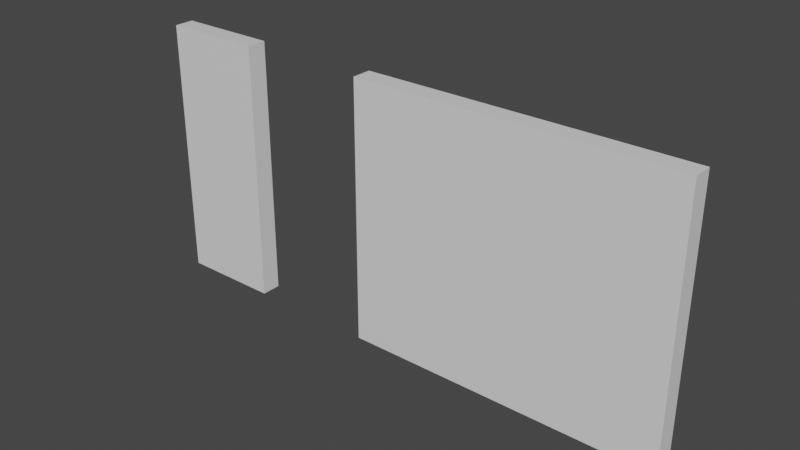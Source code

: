 # Source: Wall_With_Opening.blend  (saved by Blender 2.80.75; exported with 4.5.12 LTS)
import bpy
from mathutils import Matrix  # noqa: F401  (used for matrix-valued properties, if any)

bpy.ops.wm.read_factory_settings(use_empty=True)
scene = bpy.context.scene
scene.name = 'Scene'

# ---- collections
col_collection = bpy.data.collections.new('Collection'); scene.collection.children.link(col_collection)

# ---- materials (node trees are filled in below, after node groups)
mat_material = bpy.data.materials.new('Material')
mat_material.alpha_threshold = 0.0
mat_material.use_transparent_shadow = False
mat_material.line_color = (0.0, 0.0, 0.0, 1.0)

# ---- material node trees
mat_material.use_nodes = True; mat_material.node_tree.nodes.clear()
_N = mat_material.node_tree.nodes; _L = mat_material.node_tree.links
n0 = _N.new('ShaderNodeOutputMaterial'); n0.name = 'Material Output'; n0.location = (300, 300)
n1 = _N.new('ShaderNodeBsdfPrincipled'); n1.name = 'Principled BSDF'; n1.location = (10, 300)
n1.distribution = 'GGX'
n1.subsurface_method = 'BURLEY'
n1.inputs[2].default_value = 0.4
n1.inputs[3].default_value = 1.45
n1.inputs[27].default_value = (0.0, 0.0, 0.0, 1.0)
n1.inputs[28].default_value = 1.0
_L.new(n1.outputs[0], n0.inputs[0])
n0.is_active_output = True

# ---- world
world_world = bpy.data.worlds.new('World'); scene.world = world_world
world_world.use_nodes = True; world_world.node_tree.nodes.clear()
_N = world_world.node_tree.nodes; _L = world_world.node_tree.links
n0 = _N.new('ShaderNodeOutputWorld'); n0.name = 'World Output'; n0.location = (300, 300)
n1 = _N.new('ShaderNodeBackground'); n1.name = 'Background'; n1.location = (10, 300)
n1.inputs[0].default_value = (0.05088, 0.05088, 0.05088, 1.0)
_L.new(n1.outputs[0], n0.inputs[0])
n0.is_active_output = True
world_world.color = (0.05088, 0.05088, 0.05088)
world_world.use_sun_shadow = False
world_world.sun_shadow_jitter_overblur = 0.0

# ---- meshes
me_cube = bpy.data.meshes.new('Cube')
me_cube.from_pydata([(15.67, 0.5692, 15.12), (15.67, 0.5692, 0.07688), (15.67, -0.5692, 15.12), (15.67, -0.5692, 0.07688), (-15.67, 0.5692, 15.12), (-15.67, 0.5692, 0.07688), (-15.67, -0.5692, 15.12), (-15.67, -0.5692, 0.07688), (-9.867, 0.5692, 0.07688), (-9.867, -0.5692, 15.12), (-9.867, -0.5692, 0.07688), (-9.867, 0.5692, 15.12), (-2.465, -0.5692, 0.07688), (-2.465, 0.5692, 15.12), (-2.465, 0.5692, 0.07688), (-2.465, -0.5692, 15.12)], [], [(11, 4, 6, 9), (10, 9, 6, 7), (7, 6, 4, 5), (14, 1, 3, 12), (1, 0, 2, 3), (14, 13, 0, 1), (5, 4, 11, 8), (5, 8, 10, 7), (0, 13, 15, 2), (3, 2, 15, 12), (8, 11, 9, 10), (15, 13, 14, 12)])
_uv = me_cube.uv_layers.new(name='UVMap')
_uv.uv.foreach_set('vector', [0.5787, 0.0, 0.625, 0.0, 0.625, 0.25, 0.5787, 0.25, 0.375, 0.4537, 0.625, 0.4537, 0.625, 0.5, 0.375, 0.5, 0.375, 0.5, 0.625, 0.5, 0.625, 0.75, 0.375, 0.75, 0.4803, 0.75, 0.625, 0.75, 0.625, 1.0, 0.4803, 1.0, 0.125, 0.5, 0.375, 0.5, 0.375, 0.75, 0.125, 0.75, 0.625, 0.6053, 0.875, 0.6053, 0.875, 0.75, 0.625, 0.75, 0.625, 0.5, 0.875, 0.5, 0.875, 0.5463, 0.625, 0.5463, 0.375, 0.75, 0.4213, 0.75, 0.4213, 1.0, 0.375, 1.0, 0.375, 0.0, 0.5197, 0.0, 0.5197, 0.25, 0.375, 0.25, 0.375, 0.25, 0.625, 0.25, 0.625, 0.3947, 0.375, 0.3947, 0.4213, 0.75, 0.5787, 0.0, 0.625, 0.4537, 0.4213, 1.0, 0.625, 0.3947, 0.875, 0.6053, 0.4803, 0.75, 0.375, 0.3947])
me_cube.materials.append(mat_material)
me_cube.use_remesh_preserve_volume = False
me_cube.use_remesh_preserve_attributes = False
me_cube.use_mirror_vertex_groups = False
me_cube.update()

# ---- objects
ob_cube = bpy.data.objects.new('Cube', me_cube)

# ---- transforms, parenting, visibility, modifiers, constraints
ob_cube.location = (0.0, 0.0, 0.0)
ob_cube.lock_rotations_4d = False
ob_cube.empty_display_type = 'ARROWS'
ob_cube.lineart.crease_threshold = 0.0

# ---- collection membership
col_collection.objects.link(ob_cube)

# ---- scene / render settings (as saved in the file)
scene.frame_start = 1; scene.frame_end = 250; scene.frame_set(1)
scene.render.engine = 'BLENDER_EEVEE_NEXT'
scene.cycles.use_denoising = False
scene.cycles.samples = 128
scene.cycles.sampling_pattern = 'TABULATED_SOBOL'
scene.cycles.use_adaptive_sampling = False
scene.cycles.use_light_tree = False
scene.view_settings.view_transform = 'Filmic'
bpy.context.view_layer.update()

# ---- added for rendering (the .blend has no active camera and no usable light): camera, sun
cam_auto = bpy.data.cameras.new('AutoCamera')
cam_auto.lens = 50.0
cam_auto.sensor_width = 36.0
cam_auto.clip_end = 1000.0
ob_auto_camera = bpy.data.objects.new('AutoCamera', cam_auto)
scene.collection.objects.link(ob_auto_camera)
ob_auto_camera.location = (32.1714, -38.6057, 33.3335)
ob_auto_camera.rotation_euler = (1.09748, -7.21219e-08, 0.694738)
scene.camera = ob_auto_camera
light_auto_sun = bpy.data.lights.new('AutoSun', 'SUN')
light_auto_sun.energy = 3.0
light_auto_sun.angle = 0.0523599
ob_auto_sun = bpy.data.objects.new('AutoSun', light_auto_sun)
scene.collection.objects.link(ob_auto_sun)
ob_auto_sun.rotation_euler = (0.872665, 0.174533, 0.523599)
bpy.context.view_layer.update()
